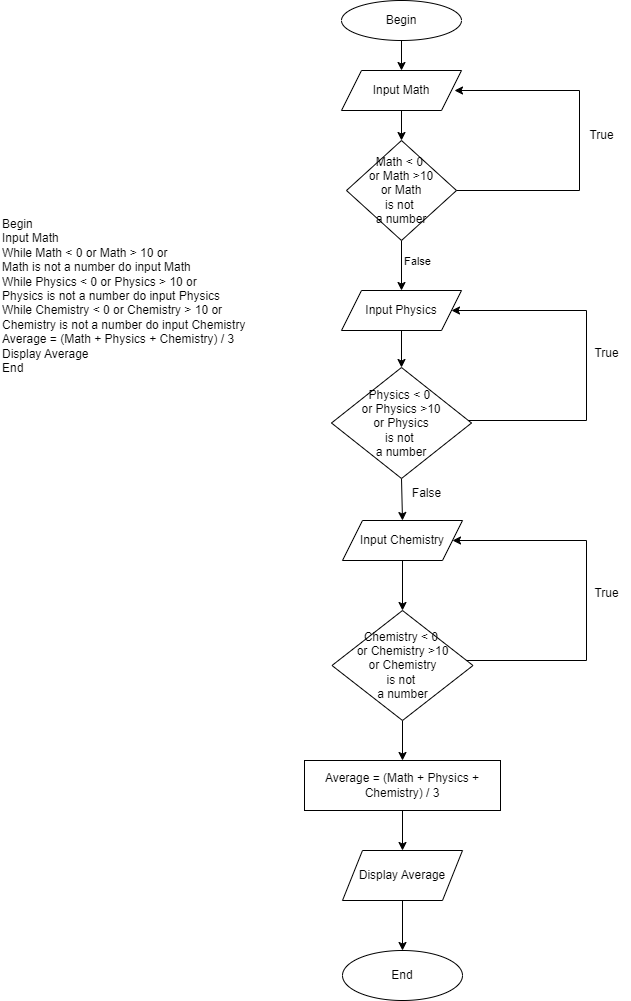

The diagram above was exported from draw.io. Its source (the exported page's mxGraphModel, read from the mxfile embedded in the PNG):
<mxGraphModel dx="1050" dy="557" grid="1" gridSize="10" guides="1" tooltips="1" connect="1" arrows="1" fold="1" page="1" pageScale="1" pageWidth="850" pageHeight="1100" math="0" shadow="0">
  <root>
    <mxCell id="0" />
    <mxCell id="1" parent="0" />
    <mxCell id="f6mfXNunKEcR-KPqwUQn-1" value="" style="edgeStyle=orthogonalEdgeStyle;rounded=0;orthogonalLoop=1;jettySize=auto;html=1;" parent="1" source="f6mfXNunKEcR-KPqwUQn-2" target="f6mfXNunKEcR-KPqwUQn-4" edge="1">
      <mxGeometry relative="1" as="geometry" />
    </mxCell>
    <mxCell id="f6mfXNunKEcR-KPqwUQn-2" value="Begin" style="ellipse;whiteSpace=wrap;html=1;" parent="1" vertex="1">
      <mxGeometry x="391" y="60" width="120" height="40" as="geometry" />
    </mxCell>
    <mxCell id="f6mfXNunKEcR-KPqwUQn-3" value="" style="edgeStyle=orthogonalEdgeStyle;rounded=0;orthogonalLoop=1;jettySize=auto;html=1;entryX=0.5;entryY=0;entryDx=0;entryDy=0;" parent="1" source="f6mfXNunKEcR-KPqwUQn-4" target="f6mfXNunKEcR-KPqwUQn-8" edge="1">
      <mxGeometry relative="1" as="geometry">
        <mxPoint x="456" y="200" as="targetPoint" />
      </mxGeometry>
    </mxCell>
    <mxCell id="f6mfXNunKEcR-KPqwUQn-4" value="Input Math" style="shape=parallelogram;perimeter=parallelogramPerimeter;whiteSpace=wrap;html=1;fixedSize=1;" parent="1" vertex="1">
      <mxGeometry x="391" y="130" width="120" height="40" as="geometry" />
    </mxCell>
    <mxCell id="f6mfXNunKEcR-KPqwUQn-5" style="edgeStyle=orthogonalEdgeStyle;rounded=0;orthogonalLoop=1;jettySize=auto;html=1;" parent="1" edge="1">
      <mxGeometry relative="1" as="geometry">
        <mxPoint x="504" y="150" as="targetPoint" />
        <mxPoint x="503.5" y="252.31" as="sourcePoint" />
        <Array as="points">
          <mxPoint x="504" y="250" />
          <mxPoint x="629" y="250" />
          <mxPoint x="629" y="150" />
        </Array>
      </mxGeometry>
    </mxCell>
    <mxCell id="f6mfXNunKEcR-KPqwUQn-6" style="edgeStyle=orthogonalEdgeStyle;rounded=0;orthogonalLoop=1;jettySize=auto;html=1;entryX=0.5;entryY=0;entryDx=0;entryDy=0;" parent="1" source="f6mfXNunKEcR-KPqwUQn-8" target="f6mfXNunKEcR-KPqwUQn-11" edge="1">
      <mxGeometry relative="1" as="geometry" />
    </mxCell>
    <mxCell id="f6mfXNunKEcR-KPqwUQn-7" value="False" style="edgeLabel;html=1;align=center;verticalAlign=middle;resizable=0;points=[];" parent="f6mfXNunKEcR-KPqwUQn-6" connectable="0" vertex="1">
      <mxGeometry x="-0.2" relative="1" as="geometry">
        <mxPoint x="15" as="offset" />
      </mxGeometry>
    </mxCell>
    <mxCell id="f6mfXNunKEcR-KPqwUQn-8" value="Math &amp;lt; 0&amp;nbsp;&lt;div&gt;or Math &amp;gt;10&lt;/div&gt;&lt;div&gt;or Math&lt;/div&gt;&lt;div&gt;is not&amp;nbsp;&lt;/div&gt;&lt;div&gt;a number&lt;/div&gt;" style="rhombus;whiteSpace=wrap;html=1;" parent="1" vertex="1">
      <mxGeometry x="396" y="200" width="110" height="100" as="geometry" />
    </mxCell>
    <mxCell id="f6mfXNunKEcR-KPqwUQn-9" value="True" style="text;html=1;align=center;verticalAlign=middle;resizable=0;points=[];autosize=1;strokeColor=none;fillColor=none;" parent="1" vertex="1">
      <mxGeometry x="626" y="180" width="50" height="30" as="geometry" />
    </mxCell>
    <mxCell id="f6mfXNunKEcR-KPqwUQn-10" value="" style="edgeStyle=orthogonalEdgeStyle;rounded=0;orthogonalLoop=1;jettySize=auto;html=1;entryX=0.5;entryY=0;entryDx=0;entryDy=0;" parent="1" source="f6mfXNunKEcR-KPqwUQn-11" target="f6mfXNunKEcR-KPqwUQn-14" edge="1">
      <mxGeometry relative="1" as="geometry">
        <mxPoint x="456" y="420" as="targetPoint" />
      </mxGeometry>
    </mxCell>
    <mxCell id="f6mfXNunKEcR-KPqwUQn-11" value="Input Physics" style="shape=parallelogram;perimeter=parallelogramPerimeter;whiteSpace=wrap;html=1;fixedSize=1;" parent="1" vertex="1">
      <mxGeometry x="391" y="350" width="120" height="40" as="geometry" />
    </mxCell>
    <mxCell id="f6mfXNunKEcR-KPqwUQn-12" style="edgeStyle=orthogonalEdgeStyle;rounded=0;orthogonalLoop=1;jettySize=auto;html=1;entryX=1;entryY=0.5;entryDx=0;entryDy=0;" parent="1" target="f6mfXNunKEcR-KPqwUQn-11" edge="1">
      <mxGeometry relative="1" as="geometry">
        <mxPoint x="556" y="380" as="targetPoint" />
        <mxPoint x="506" y="474.5" as="sourcePoint" />
        <Array as="points">
          <mxPoint x="506" y="480" />
          <mxPoint x="636" y="480" />
          <mxPoint x="636" y="370" />
        </Array>
      </mxGeometry>
    </mxCell>
    <mxCell id="f6mfXNunKEcR-KPqwUQn-13" style="edgeStyle=orthogonalEdgeStyle;rounded=0;orthogonalLoop=1;jettySize=auto;html=1;exitX=0.5;exitY=1;exitDx=0;exitDy=0;entryX=0.5;entryY=0;entryDx=0;entryDy=0;" parent="1" source="f6mfXNunKEcR-KPqwUQn-14" target="f6mfXNunKEcR-KPqwUQn-17" edge="1">
      <mxGeometry relative="1" as="geometry">
        <Array as="points">
          <mxPoint x="451" y="580" />
        </Array>
      </mxGeometry>
    </mxCell>
    <mxCell id="f6mfXNunKEcR-KPqwUQn-14" value="Physics &amp;lt; 0&amp;nbsp;&lt;div&gt;or Physics &amp;gt;10&lt;/div&gt;&lt;div&gt;or Physics&lt;/div&gt;&lt;div&gt;is not&amp;nbsp;&lt;/div&gt;&lt;div&gt;a number&lt;/div&gt;" style="rhombus;whiteSpace=wrap;html=1;" parent="1" vertex="1">
      <mxGeometry x="381" y="427" width="140" height="111" as="geometry" />
    </mxCell>
    <mxCell id="f6mfXNunKEcR-KPqwUQn-15" value="True" style="text;html=1;align=center;verticalAlign=middle;resizable=0;points=[];autosize=1;strokeColor=none;fillColor=none;" parent="1" vertex="1">
      <mxGeometry x="631" y="398" width="50" height="30" as="geometry" />
    </mxCell>
    <mxCell id="f6mfXNunKEcR-KPqwUQn-16" value="" style="edgeStyle=orthogonalEdgeStyle;rounded=0;orthogonalLoop=1;jettySize=auto;html=1;entryX=0.5;entryY=0;entryDx=0;entryDy=0;" parent="1" source="f6mfXNunKEcR-KPqwUQn-17" target="f6mfXNunKEcR-KPqwUQn-20" edge="1">
      <mxGeometry relative="1" as="geometry">
        <mxPoint x="456" y="660" as="targetPoint" />
      </mxGeometry>
    </mxCell>
    <mxCell id="f6mfXNunKEcR-KPqwUQn-17" value="Input Chemistry" style="shape=parallelogram;perimeter=parallelogramPerimeter;whiteSpace=wrap;html=1;fixedSize=1;" parent="1" vertex="1">
      <mxGeometry x="392" y="580" width="120" height="40" as="geometry" />
    </mxCell>
    <mxCell id="f6mfXNunKEcR-KPqwUQn-18" style="edgeStyle=orthogonalEdgeStyle;rounded=0;orthogonalLoop=1;jettySize=auto;html=1;entryX=1;entryY=0.5;entryDx=0;entryDy=0;" parent="1" target="f6mfXNunKEcR-KPqwUQn-17" edge="1">
      <mxGeometry relative="1" as="geometry">
        <mxPoint x="556" y="620" as="targetPoint" />
        <mxPoint x="506" y="714.5" as="sourcePoint" />
        <Array as="points">
          <mxPoint x="506" y="720" />
          <mxPoint x="636" y="720" />
          <mxPoint x="636" y="600" />
        </Array>
      </mxGeometry>
    </mxCell>
    <mxCell id="f6mfXNunKEcR-KPqwUQn-19" value="" style="edgeStyle=orthogonalEdgeStyle;rounded=0;orthogonalLoop=1;jettySize=auto;html=1;" parent="1" source="f6mfXNunKEcR-KPqwUQn-20" target="f6mfXNunKEcR-KPqwUQn-24" edge="1">
      <mxGeometry relative="1" as="geometry" />
    </mxCell>
    <mxCell id="f6mfXNunKEcR-KPqwUQn-20" value="Chemistry &amp;lt; 0&amp;nbsp;&lt;div&gt;or Chemistry &amp;gt;10&lt;/div&gt;&lt;div&gt;or Chemistry&lt;/div&gt;&lt;div&gt;is not&amp;nbsp;&lt;/div&gt;&lt;div&gt;a number&lt;/div&gt;" style="rhombus;whiteSpace=wrap;html=1;" parent="1" vertex="1">
      <mxGeometry x="381.5" y="670" width="141" height="110" as="geometry" />
    </mxCell>
    <mxCell id="f6mfXNunKEcR-KPqwUQn-21" value="True" style="text;html=1;align=center;verticalAlign=middle;resizable=0;points=[];autosize=1;strokeColor=none;fillColor=none;" parent="1" vertex="1">
      <mxGeometry x="631" y="638" width="50" height="30" as="geometry" />
    </mxCell>
    <mxCell id="f6mfXNunKEcR-KPqwUQn-22" value="False" style="text;html=1;align=center;verticalAlign=middle;resizable=0;points=[];autosize=1;strokeColor=none;fillColor=none;" parent="1" vertex="1">
      <mxGeometry x="451" y="538" width="50" height="30" as="geometry" />
    </mxCell>
    <mxCell id="f6mfXNunKEcR-KPqwUQn-23" value="" style="edgeStyle=orthogonalEdgeStyle;rounded=0;orthogonalLoop=1;jettySize=auto;html=1;" parent="1" source="f6mfXNunKEcR-KPqwUQn-24" target="f6mfXNunKEcR-KPqwUQn-26" edge="1">
      <mxGeometry relative="1" as="geometry" />
    </mxCell>
    <mxCell id="f6mfXNunKEcR-KPqwUQn-24" value="Average = (Math + Physics + Chemistry) / 3" style="whiteSpace=wrap;html=1;" parent="1" vertex="1">
      <mxGeometry x="354" y="820" width="196" height="50" as="geometry" />
    </mxCell>
    <mxCell id="f6mfXNunKEcR-KPqwUQn-25" style="edgeStyle=orthogonalEdgeStyle;rounded=0;orthogonalLoop=1;jettySize=auto;html=1;entryX=0.5;entryY=0;entryDx=0;entryDy=0;" parent="1" source="f6mfXNunKEcR-KPqwUQn-26" target="f6mfXNunKEcR-KPqwUQn-27" edge="1">
      <mxGeometry relative="1" as="geometry" />
    </mxCell>
    <mxCell id="f6mfXNunKEcR-KPqwUQn-26" value="Display Average" style="shape=parallelogram;perimeter=parallelogramPerimeter;whiteSpace=wrap;html=1;fixedSize=1;" parent="1" vertex="1">
      <mxGeometry x="392" y="910" width="120" height="50" as="geometry" />
    </mxCell>
    <mxCell id="f6mfXNunKEcR-KPqwUQn-27" value="End" style="ellipse;whiteSpace=wrap;html=1;" parent="1" vertex="1">
      <mxGeometry x="392" y="1010" width="120" height="50" as="geometry" />
    </mxCell>
    <mxCell id="f6mfXNunKEcR-KPqwUQn-28" value="Begin&lt;br&gt;Input Math&lt;br&gt;While Math &amp;lt; 0 or Math &amp;gt; 10 or&lt;span style=&quot;background-color: initial;&quot;&gt;&amp;nbsp;&lt;/span&gt;&lt;div&gt;&lt;span style=&quot;background-color: initial;&quot;&gt;Math is not a number do input Math&lt;/span&gt;&lt;div&gt;While Physics &amp;lt; 0 or Physics &amp;gt; 10 or&amp;nbsp;&lt;/div&gt;&lt;div&gt;Physics is not a number do input Physics&lt;br&gt;While Chemistry &amp;lt; 0 or Chemistry &amp;gt; 10 or&amp;nbsp;&lt;/div&gt;&lt;div&gt;Chemistry is not a number do input Chemistry&lt;br&gt;Average = (Math + Physics + Chemistry) / 3&lt;br&gt;Display Average&lt;br&gt;End&lt;/div&gt;&lt;/div&gt;" style="text;whiteSpace=wrap;html=1;" parent="1" vertex="1">
      <mxGeometry x="50" y="270" width="500" height="140" as="geometry" />
    </mxCell>
  </root>
</mxGraphModel>